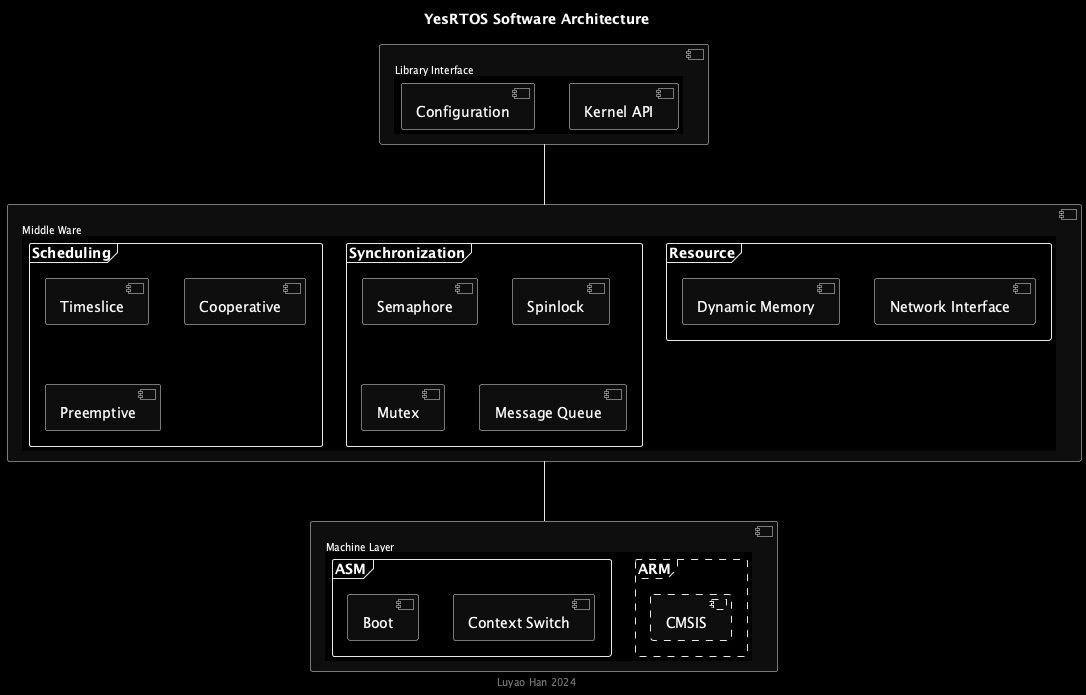

The diagram above was rendered by PlantUML. Its source (embedded in the PNG):
@startuml

skinparam monochrome reverse
skinparam DefaultFontSize 10
skinparam ArrowFontSize 9

title YesRTOS Software Architecture

component c0[
  Library Interface
  {{
    [Configuration]
    [Kernel API]
  }}
]

component c1[
  Middle Ware
  {{
    frame Scheduling {
      [Timeslice]
      [Cooperative]
      [Preemptive]
    }

    frame Synchronization {
      [Semaphore]
      [Spinlock]
      [Mutex]
      [Message Queue]
    }
    frame Resource {
      [Dynamic Memory]
      [Network Interface]
    }
  }}
]


component c2 [
  Machine Layer
  {{
    frame "ASM" {
      [Boot]
      [Context Switch]
    }
    frame "ARM" #line.dashed {
      [CMSIS] #line.dashed
    }
  }}
]

c0 -- c1
c1 -- c2
center footer Luyao Han 2024

@enduml